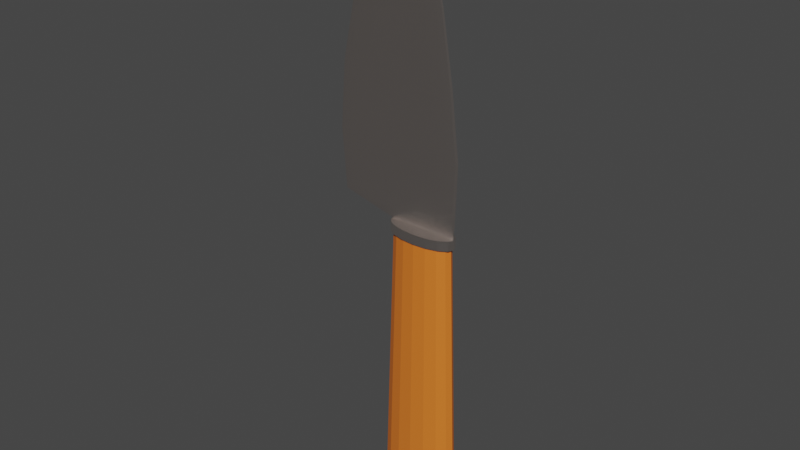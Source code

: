 # Source: Knife.blend  (saved by Blender 2.90.8; exported with 4.5.12 LTS)
import bpy
from mathutils import Matrix  # noqa: F401  (used for matrix-valued properties, if any)

bpy.ops.wm.read_factory_settings(use_empty=True)
scene = bpy.context.scene
scene.name = 'Scene'

# ---- collections
col_collection = bpy.data.collections.new('Collection'); scene.collection.children.link(col_collection)

# ---- materials (node trees are filled in below, after node groups)
mat_knife = bpy.data.materials.new('Knife')
mat_knife.use_transparent_shadow = False
mat_handle = bpy.data.materials.new('Handle')
mat_handle.use_transparent_shadow = False

# ---- material node trees
mat_knife.use_nodes = True; mat_knife.node_tree.nodes.clear()
_N = mat_knife.node_tree.nodes; _L = mat_knife.node_tree.links
n0 = _N.new('ShaderNodeBsdfPrincipled'); n0.name = 'Principled BSDF'; n0.location = (10, 300)
n0.distribution = 'GGX'
n0.subsurface_method = 'BURLEY'
n0.inputs[0].default_value = (1.0, 0.8991, 0.8444, 1.0)
n0.inputs[1].default_value = 1.0
n0.inputs[2].default_value = 0.273
n0.inputs[3].default_value = 1.45
n0.inputs[13].default_value = 0.9184
n0.inputs[27].default_value = (0.0, 0.0, 0.0, 1.0)
n0.inputs[28].default_value = 1.0
n1 = _N.new('ShaderNodeOutputMaterial'); n1.name = 'Material Output'; n1.location = (300, 300)
_L.new(n0.outputs[0], n1.inputs[0])
n1.is_active_output = True
mat_handle.use_nodes = True; mat_handle.node_tree.nodes.clear()
_N = mat_handle.node_tree.nodes; _L = mat_handle.node_tree.links
n0 = _N.new('ShaderNodeBsdfPrincipled'); n0.name = 'Principled BSDF'; n0.location = (10, 300)
n0.distribution = 'GGX'
n0.subsurface_method = 'BURLEY'
n0.inputs[0].default_value = (0.8, 0.1872, 0.02204, 1.0)
n0.inputs[3].default_value = 1.45
n0.inputs[27].default_value = (0.0, 0.0, 0.0, 1.0)
n0.inputs[28].default_value = 1.0
n1 = _N.new('ShaderNodeOutputMaterial'); n1.name = 'Material Output'; n1.location = (300, 300)
_L.new(n0.outputs[0], n1.inputs[0])
n1.is_active_output = True

# ---- world
world_world = bpy.data.worlds.new('World'); scene.world = world_world
world_world.use_nodes = True; world_world.node_tree.nodes.clear()
_N = world_world.node_tree.nodes; _L = world_world.node_tree.links
n0 = _N.new('ShaderNodeOutputWorld'); n0.name = 'World Output'; n0.location = (300, 300)
n1 = _N.new('ShaderNodeBackground'); n1.name = 'Background'; n1.location = (10, 300)
n1.inputs[0].default_value = (0.05088, 0.05088, 0.05088, 1.0)
_L.new(n1.outputs[0], n0.inputs[0])
n0.is_active_output = True
world_world.color = (0.05088, 0.05088, 0.05088)
world_world.use_sun_shadow = False
world_world.sun_shadow_jitter_overblur = 0.0

# ---- meshes
me_cylinder = bpy.data.meshes.new('Cylinder')
me_cylinder.from_pydata([(-2.183e-08, 0.7338, -0.1111), (-7.105e-15, 0.5606, 1.0), (0.5009, 0.6779, -0.1111), (0.3827, 0.518, 1.0), (0.9255, 0.5189, -0.1111), (0.7071, 0.3964, 1.0), (1.209, 0.2808, -0.1111), (0.9239, 0.2145, 1.0), (1.309, -3.432e-08, -0.1111), (1.0, -2.485e-08, 1.0), (1.209, -0.2808, -0.1111), (0.9239, -0.2146, 1.0), (0.9255, -0.5189, -0.1111), (0.7071, -0.3964, 1.0), (0.5009, -0.6779, -0.1111), (0.3827, -0.518, 1.0), (1.758e-07, -0.7338, -0.1111), (1.51e-07, -0.5606, 1.0), (-0.5009, -0.6779, -0.1111), (-0.3827, -0.518, 1.0), (-0.9255, -0.5189, -0.1111), (-0.7071, -0.3964, 1.0), (-1.209, -0.2808, -0.1111), (-0.9239, -0.2146, 1.0), (-1.309, 6.503e-09, -0.1111), (-1.0, 6.344e-09, 1.0), (-1.209, 0.2808, -0.1111), (-0.9239, 0.2146, 1.0), (-0.9255, 0.5189, -0.1111), (-0.7071, 0.3964, 1.0), (-0.5009, 0.6779, -0.1111), (-0.3827, 0.518, 1.0), (0.4226, 0.572, 1.0), (1.008e-08, 0.6191, 1.0), (0.7808, 0.4378, 1.0), (1.02, 0.2369, 1.0), (1.104, -2.428e-08, 1.0), (1.02, -0.2369, 1.0), (0.7808, -0.4378, 1.0), (0.4226, -0.572, 1.0), (1.601e-07, -0.6191, 1.0), (-0.4226, -0.572, 1.0), (-0.7808, -0.4378, 1.0), (-1.02, -0.2369, 1.0), (-1.104, 1.03e-08, 1.0), (-1.02, 0.2369, 1.0), (-0.7808, 0.4378, 1.0), (-0.4226, 0.572, 1.0), (0.425, 0.05913, 1.037), (5.654e-08, 0.06477, 1.037), (0.776, 0.04347, 1.037), (0.9921, 0.02187, 1.037), (1.057, 2.313e-09, 1.037), (0.9921, -0.02187, 1.037), (0.776, -0.04347, 1.037), (0.425, -0.05913, 1.037), (2.162e-07, -0.06477, 1.037), (-0.425, -0.05913, 1.037), (-0.776, -0.04347, 1.037), (-0.9921, -0.02187, 1.037), (-1.057, 2.687e-09, 1.037), (-0.9921, 0.02187, 1.037), (-0.776, 0.04347, 1.037), (-0.425, 0.05913, 1.037), (0.4226, 0.572, 1.037), (5.309e-08, 0.6191, 1.037), (0.7808, 0.4378, 1.037), (1.02, 0.2369, 1.037), (1.104, -2.428e-08, 1.037), (1.02, -0.2369, 1.037), (0.7808, -0.4378, 1.037), (0.4226, -0.572, 1.037), (2.021e-07, -0.6191, 1.037), (-0.4226, -0.572, 1.037), (-0.7808, -0.4378, 1.037), (-1.02, -0.2369, 1.037), (-1.104, 1.03e-08, 1.037), (-1.02, 0.2369, 1.037), (-0.7808, 0.4378, 1.037), (-0.4226, 0.572, 1.037), (0.4429, 0.06162, 1.088), (-1.707, 0.0675, 1.088), (0.8086, 0.0453, 1.088), (1.034, 0.02279, 1.088), (1.102, 2.185e-09, 1.088), (1.034, -0.02279, 1.088), (0.8086, -0.0453, 1.088), (0.4429, -0.06162, 1.088), (-1.707, -0.0675, 1.088), (-2.15, -0.06162, 1.088), (-2.516, -0.0453, 1.088), (-2.741, -0.02279, 1.088), (-2.809, 2.575e-09, 1.088), (-2.741, 0.02279, 1.088), (-2.516, 0.0453, 1.088), (-2.15, 0.06162, 1.088), (-0.1651, 0.02721, 2.03), (-1.177, 0.0298, 2.03), (-0.003573, 0.02, 2.03), (0.09586, 0.01006, 2.03), (0.1258, 4.285e-09, 2.03), (0.09586, -0.01006, 2.03), (-0.003573, -0.02, 2.03), (-0.1651, -0.02721, 2.03), (-1.177, -0.0298, 2.03), (-1.332, -0.02721, 2.03), (-1.494, -0.02, 2.03), (-1.593, -0.01006, 2.03), (-1.623, 4.457e-09, 2.03), (-1.593, 0.01006, 2.03), (-1.494, 0.02, 2.03), (-1.332, 0.02721, 2.03), (-1.769, 0.06488, 1.555), (0.2939, 0.05922, 1.555), (-2.164, 0.05922, 1.555), (-1.769, -0.06488, 1.555), (-2.164, -0.05922, 1.555), (0.6455, 0.04354, 1.555), (-2.515, -0.04354, 1.555), (0.8619, 0.0219, 1.555), (-2.732, -0.0219, 1.555), (0.9271, 1.919e-09, 1.555), (-2.797, 2.294e-09, 1.555), (0.8619, -0.0219, 1.555), (-2.732, 0.0219, 1.555), (0.6455, -0.04354, 1.555), (-2.515, 0.04354, 1.555), (0.2939, -0.05922, 1.555), (-1.574, -0.006477, 1.791), (-1.86, -0.01084, 1.791), (-1.574, -0.1065, 1.791), (0.1021, 0.04566, 1.801), (-1.86, -0.1022, 1.791), (0.3731, 0.03357, 1.801), (-2.131, -0.09006, 1.791), (0.5399, 0.01689, 1.801), (-2.297, -0.07338, 1.791), (0.5903, 3.165e-09, 1.801), (-2.348, -0.0565, 1.791), (0.5399, -0.01689, 1.801), (-2.297, -0.03961, 1.791), (0.3731, -0.03357, 1.801), (-2.131, -0.02293, 1.791), (0.1021, -0.04566, 1.801), (0.4304, 0.06881, 1.309), (-2.215, -0.06881, 1.309), (0.8389, 0.05059, 1.309), (-2.623, -0.05059, 1.309), (1.09, 0.02545, 1.309), (-2.875, -0.02545, 1.309), (1.166, 1.5e-09, 1.309), (-2.951, 1.935e-09, 1.309), (1.09, -0.02545, 1.309), (-2.875, 0.02545, 1.309), (0.8389, -0.05059, 1.309), (-2.623, 0.05059, 1.309), (0.4304, -0.06881, 1.309), (-1.736, 0.07538, 1.309), (-2.215, 0.06881, 1.309), (-1.736, -0.07538, 1.309), (-0.3356, 0.001727, 2.148), (-0.6466, 0.001892, 2.148), (-0.3254, 0.00127, 2.148), (-0.3191, 0.0006388, 2.148), (-0.3172, 6.125e-09, 2.148), (-0.3191, -0.0006388, 2.148), (-0.3254, -0.00127, 2.148), (-0.3356, -0.001727, 2.148), (-0.6466, -0.001892, 2.148), (-0.6565, -0.001727, 2.148), (-0.6667, -0.00127, 2.148), (-0.673, -0.0006388, 2.148), (-0.6749, 6.136e-09, 2.148), (-0.673, 0.0006388, 2.148), (-0.6667, 0.00127, 2.148), (-0.6565, 0.001727, 2.148), (-0.09983, -0.007122, 2.089), (-0.1702, -0.01416, 2.089), (-1.296, 0.007122, 2.089), (-1.225, 0.01416, 2.089), (-0.2845, -0.01926, 2.089), (-1.111, 0.01926, 2.089), (-1.001, -0.02109, 2.089), (-1.001, 0.02109, 2.089), (-0.2845, 0.01926, 2.089), (-1.111, -0.01926, 2.089), (-0.1702, 0.01416, 2.089), (-1.225, -0.01416, 2.089), (-0.09983, 0.007122, 2.089), (-1.296, -0.007122, 2.089), (-0.07862, 5.042e-09, 2.089), (-1.317, 5.164e-09, 2.089)], [], [(0, 1, 3, 2), (2, 3, 5, 4), (4, 5, 7, 6), (6, 7, 9, 8), (8, 9, 11, 10), (10, 11, 13, 12), (12, 13, 15, 14), (14, 15, 17, 16), (16, 17, 19, 18), (18, 19, 21, 20), (20, 21, 23, 22), (22, 23, 25, 24), (24, 25, 27, 26), (26, 27, 29, 28), (28, 29, 31, 30), (30, 31, 1, 0), (0, 2, 4, 6, 8, 10, 12, 14, 16, 18, 20, 22, 24, 26, 28, 30), (27, 25, 44, 45), (9, 7, 35, 36), (17, 15, 39, 40), (25, 23, 43, 44), (7, 5, 34, 35), (1, 31, 47, 33), (15, 13, 38, 39), (36, 35, 67, 68), (41, 40, 72, 73), (46, 45, 77, 78), (34, 32, 64, 66), (39, 38, 70, 71), (44, 43, 75, 76), (37, 36, 68, 69), (42, 41, 73, 74), (47, 46, 78, 79), (35, 34, 66, 67), (40, 39, 71, 72), (32, 33, 65, 64), (45, 44, 76, 77), (38, 37, 69, 70), (43, 42, 74, 75), (33, 47, 79, 65), (19, 17, 40, 41), (11, 9, 36, 37), (29, 27, 45, 46), (3, 1, 33, 32), (21, 19, 41, 42), (13, 11, 37, 38), (31, 29, 46, 47), (5, 3, 32, 34), (23, 21, 42, 43), (59, 58, 90, 91), (49, 48, 64, 65), (48, 50, 66, 64), (50, 51, 67, 66), (51, 52, 68, 67), (52, 53, 69, 68), (53, 54, 70, 69), (54, 55, 71, 70), (55, 56, 72, 71), (56, 57, 73, 72), (57, 58, 74, 73), (58, 59, 75, 74), (59, 60, 76, 75), (60, 61, 77, 76), (61, 62, 78, 77), (62, 63, 79, 78), (63, 49, 65, 79), (131, 128, 97, 96), (52, 51, 83, 84), (60, 59, 91, 92), (53, 52, 84, 85), (61, 60, 92, 93), (54, 53, 85, 86), (62, 61, 93, 94), (55, 54, 86, 87), (63, 62, 94, 95), (56, 55, 87, 88), (48, 49, 81, 80), (49, 63, 95, 81), (57, 56, 88, 89), (50, 48, 80, 82), (58, 57, 89, 90), (51, 50, 82, 83), (177, 176, 165, 166), (128, 129, 111, 97), (132, 130, 104, 105), (133, 131, 96, 98), (134, 132, 105, 106), (135, 133, 98, 99), (136, 134, 106, 107), (137, 135, 99, 100), (138, 136, 107, 108), (139, 137, 100, 101), (140, 138, 108, 109), (141, 139, 101, 102), (142, 140, 109, 110), (143, 141, 102, 103), (129, 142, 110, 111), (130, 143, 103, 104), (159, 156, 127, 115), (158, 155, 126, 114), (156, 154, 125, 127), (155, 153, 124, 126), (154, 152, 123, 125), (153, 151, 122, 124), (152, 150, 121, 123), (151, 149, 120, 122), (150, 148, 119, 121), (149, 147, 118, 120), (148, 146, 117, 119), (147, 145, 116, 118), (146, 144, 113, 117), (145, 159, 115, 116), (157, 158, 114, 112), (144, 157, 112, 113), (115, 127, 143, 130), (114, 126, 142, 129), (127, 125, 141, 143), (126, 124, 140, 142), (125, 123, 139, 141), (124, 122, 138, 140), (123, 121, 137, 139), (122, 120, 136, 138), (121, 119, 135, 137), (120, 118, 134, 136), (119, 117, 133, 135), (118, 116, 132, 134), (117, 113, 131, 133), (116, 115, 130, 132), (112, 114, 129, 128), (113, 112, 128, 131), (80, 81, 157, 144), (81, 95, 158, 157), (89, 88, 159, 145), (82, 80, 144, 146), (90, 89, 145, 147), (83, 82, 146, 148), (91, 90, 147, 149), (84, 83, 148, 150), (92, 91, 149, 151), (85, 84, 150, 152), (93, 92, 151, 153), (86, 85, 152, 154), (94, 93, 153, 155), (87, 86, 154, 156), (95, 94, 155, 158), (88, 87, 156, 159), (160, 161, 175, 174, 173, 172, 171, 170, 169, 168, 167, 166, 165, 164, 163, 162), (179, 178, 173, 174), (180, 177, 166, 167), (181, 179, 174, 175), (182, 180, 167, 168), (184, 183, 161, 160), (183, 181, 175, 161), (185, 182, 168, 169), (186, 184, 160, 162), (187, 185, 169, 170), (188, 186, 162, 163), (189, 187, 170, 171), (190, 188, 163, 164), (191, 189, 171, 172), (176, 190, 164, 165), (178, 191, 172, 173), (109, 108, 191, 178), (101, 100, 190, 176), (108, 107, 189, 191), (100, 99, 188, 190), (107, 106, 187, 189), (99, 98, 186, 188), (106, 105, 185, 187), (98, 96, 184, 186), (105, 104, 182, 185), (97, 111, 181, 183), (96, 97, 183, 184), (104, 103, 180, 182), (111, 110, 179, 181), (103, 102, 177, 180), (110, 109, 178, 179), (102, 101, 176, 177)])
me_cylinder.polygons.foreach_set('material_index', [1, 1, 1, 1, 1, 1, 1, 1, 1, 1, 1, 1, 1, 1, 1, 1, 1, 1, 1, 1, 1, 1, 1, 1, 0, 0, 0, 0, 0, 0, 0, 0, 0, 0, 0, 0, 0, 0, 0, 0, 1, 1, 1, 1, 1, 1, 1, 1, 1, 0, 0, 0, 0, 0, 0, 0, 0, 0, 0, 0, 0, 0, 0, 0, 0, 0, 0, 0, 0, 0, 0, 0, 0, 0, 0, 0, 0, 0, 0, 0, 0, 0, 0, 0, 0, 0, 0, 0, 0, 0, 0, 0, 0, 0, 0, 0, 0, 0, 0, 0, 0, 0, 0, 0, 0, 0, 0, 0, 0, 0, 0, 0, 0, 0, 0, 0, 0, 0, 0, 0, 0, 0, 0, 0, 0, 0, 0, 0, 0, 0, 0, 0, 0, 0, 0, 0, 0, 0, 0, 0, 0, 0, 0, 0, 0, 0, 0, 0, 0, 0, 0, 0, 0, 0, 0, 0, 0, 0, 0, 0, 0, 0, 0, 0, 0, 0, 0, 0, 0, 0, 0, 0, 0, 0, 0, 0, 0, 0])
_uv = me_cylinder.uv_layers.new(name='UVMap')
_uv.uv.foreach_set('vector', [1.0, 0.5, 1.0, 1.0, 0.9375, 1.0, 0.9375, 0.5, 0.9375, 0.5, 0.9375, 1.0, 0.875, 1.0, 0.875, 0.5, 0.875, 0.5, 0.875, 1.0, 0.8125, 1.0, 0.8125, 0.5, 0.8125, 0.5, 0.8125, 1.0, 0.75, 1.0, 0.75, 0.5, 0.75, 0.5, 0.75, 1.0, 0.6875, 1.0, 0.6875, 0.5, 0.6875, 0.5, 0.6875, 1.0, 0.625, 1.0, 0.625, 0.5, 0.625, 0.5, 0.625, 1.0, 0.5625, 1.0, 0.5625, 0.5, 0.5625, 0.5, 0.5625, 1.0, 0.5, 1.0, 0.5, 0.5, 0.5, 0.5, 0.5, 1.0, 0.4375, 1.0, 0.4375, 0.5, 0.4375, 0.5, 0.4375, 1.0, 0.375, 1.0, 0.375, 0.5, 0.375, 0.5, 0.375, 1.0, 0.3125, 1.0, 0.3125, 0.5, 0.3125, 0.5, 0.3125, 1.0, 0.25, 1.0, 0.25, 0.5, 0.25, 0.5, 0.25, 1.0, 0.1875, 1.0, 0.1875, 0.5, 0.1875, 0.5, 0.1875, 1.0, 0.125, 1.0, 0.125, 0.5, 0.125, 0.5, 0.125, 1.0, 0.0625, 1.0, 0.0625, 0.5, 0.0625, 0.5, 0.0625, 1.0, 0.0, 1.0, 0.0, 0.5, 0.75, 0.49, 0.8418, 0.4717, 0.9197, 0.4197, 0.9717, 0.3418, 0.99, 0.25, 0.9717, 0.1582, 0.9197, 0.08029, 0.8418, 0.02827, 0.75, 0.01, 0.6582, 0.02827, 0.5803, 0.08029, 0.5283, 0.1582, 0.51, 0.25, 0.5283, 0.3418, 0.5803, 0.4197, 0.6582, 0.4717, 0.1875, 1.0, 0.25, 1.0, 0.25, 1.0, 0.1875, 1.0, 0.75, 1.0, 0.8125, 1.0, 0.8125, 1.0, 0.75, 1.0, 0.5, 1.0, 0.5625, 1.0, 0.5625, 1.0, 0.5, 1.0, 0.25, 1.0, 0.3125, 1.0, 0.3125, 1.0, 0.25, 1.0, 0.8125, 1.0, 0.875, 1.0, 0.875, 1.0, 0.8125, 1.0, 0.0, 1.0, 0.0625, 1.0, 0.0625, 1.0, 0.0, 1.0, 0.5625, 1.0, 0.625, 1.0, 0.625, 1.0, 0.5625, 1.0, 0.75, 1.0, 0.8125, 1.0, 0.8125, 1.0, 0.75, 1.0, 0.4375, 1.0, 0.5, 1.0, 0.5, 1.0, 0.4375, 1.0, 0.125, 1.0, 0.1875, 1.0, 0.1875, 1.0, 0.125, 1.0, 0.875, 1.0, 0.9375, 1.0, 0.9375, 1.0, 0.875, 1.0, 0.5625, 1.0, 0.625, 1.0, 0.625, 1.0, 0.5625, 1.0, 0.25, 1.0, 0.3125, 1.0, 0.3125, 1.0, 0.25, 1.0, 0.6875, 1.0, 0.75, 1.0, 0.75, 1.0, 0.6875, 1.0, 0.375, 1.0, 0.4375, 1.0, 0.4375, 1.0, 0.375, 1.0, 0.0625, 1.0, 0.125, 1.0, 0.125, 1.0, 0.0625, 1.0, 0.8125, 1.0, 0.875, 1.0, 0.875, 1.0, 0.8125, 1.0, 0.5, 1.0, 0.5625, 1.0, 0.5625, 1.0, 0.5, 1.0, 0.9375, 1.0, 1.0, 1.0, 1.0, 1.0, 0.9375, 1.0, 0.1875, 1.0, 0.25, 1.0, 0.25, 1.0, 0.1875, 1.0, 0.625, 1.0, 0.6875, 1.0, 0.6875, 1.0, 0.625, 1.0, 0.3125, 1.0, 0.375, 1.0, 0.375, 1.0, 0.3125, 1.0, 0.0, 1.0, 0.0625, 1.0, 0.0625, 1.0, 0.0, 1.0, 0.4375, 1.0, 0.5, 1.0, 0.5, 1.0, 0.4375, 1.0, 0.6875, 1.0, 0.75, 1.0, 0.75, 1.0, 0.6875, 1.0, 0.125, 1.0, 0.1875, 1.0, 0.1875, 1.0, 0.125, 1.0, 0.9375, 1.0, 1.0, 1.0, 1.0, 1.0, 0.9375, 1.0, 0.375, 1.0, 0.4375, 1.0, 0.4375, 1.0, 0.375, 1.0, 0.625, 1.0, 0.6875, 1.0, 0.6875, 1.0, 0.625, 1.0, 0.0625, 1.0, 0.125, 1.0, 0.125, 1.0, 0.0625, 1.0, 0.875, 1.0, 0.9375, 1.0, 0.9375, 1.0, 0.875, 1.0, 0.3125, 1.0, 0.375, 1.0, 0.375, 1.0, 0.3125, 1.0, 0.3072, 1.0, 0.3638, 1.0, 0.3638, 1.0, 0.3072, 1.0, 0.1639, 1.0, 0.782, 1.0, 0.9375, 1.0, 0.0, 1.0, 0.782, 1.0, 0.8236, 1.0, 0.875, 1.0, 0.9375, 1.0, 0.8236, 1.0, 0.7791, 1.0, 0.8125, 1.0, 0.875, 1.0, 0.7791, 1.0, 0.7342, 1.0, 0.75, 1.0, 0.8125, 1.0, 0.7342, 1.0, 0.6855, 1.0, 0.6875, 1.0, 0.75, 1.0, 0.6855, 1.0, 0.6263, 1.0, 0.625, 1.0, 0.6875, 1.0, 0.6263, 1.0, 0.5606, 1.0, 0.5625, 1.0, 0.625, 1.0, 0.5606, 1.0, 0.4927, 1.0, 0.5, 1.0, 0.5625, 1.0, 0.4927, 1.0, 0.4264, 1.0, 0.4375, 1.0, 0.5, 1.0, 0.4264, 1.0, 0.3638, 1.0, 0.375, 1.0, 0.4375, 1.0, 0.3638, 1.0, 0.3072, 1.0, 0.3125, 1.0, 0.375, 1.0, 0.3072, 1.0, 0.2595, 1.0, 0.25, 1.0, 0.3125, 1.0, 0.2595, 1.0, 0.2139, 1.0, 0.1875, 1.0, 0.25, 1.0, 0.2139, 1.0, 0.1644, 1.0, 0.125, 1.0, 0.1875, 1.0, 0.1644, 1.0, 0.1181, 1.0, 0.0625, 1.0, 0.125, 1.0, 0.1181, 1.0, 0.1639, 1.0, 0.0, 1.0, 0.0625, 1.0, 0.782, 1.0, 0.1639, 1.0, 0.1639, 1.0, 0.782, 1.0, 0.7342, 1.0, 0.7791, 1.0, 0.7791, 1.0, 0.7342, 1.0, 0.2595, 1.0, 0.3072, 1.0, 0.3072, 1.0, 0.2595, 1.0, 0.6855, 1.0, 0.7342, 1.0, 0.7342, 1.0, 0.6855, 1.0, 0.2139, 1.0, 0.2595, 1.0, 0.2595, 1.0, 0.2139, 1.0, 0.6263, 1.0, 0.6855, 1.0, 0.6855, 1.0, 0.6263, 1.0, 0.1644, 1.0, 0.2139, 1.0, 0.2139, 1.0, 0.1644, 1.0, 0.5606, 1.0, 0.6263, 1.0, 0.6263, 1.0, 0.5606, 1.0, 0.1181, 1.0, 0.1644, 1.0, 0.1644, 1.0, 0.1181, 1.0, 0.4927, 1.0, 0.5606, 1.0, 0.5606, 1.0, 0.4927, 1.0, 0.782, 1.0, 0.1639, 1.0, 0.1639, 1.0, 0.782, 1.0, 0.1639, 1.0, 0.1181, 1.0, 0.1181, 1.0, 0.1639, 1.0, 0.4264, 1.0, 0.4927, 1.0, 0.4927, 1.0, 0.4264, 1.0, 0.8236, 1.0, 0.782, 1.0, 0.782, 1.0, 0.8236, 1.0, 0.3638, 1.0, 0.4264, 1.0, 0.4264, 1.0, 0.3638, 1.0, 0.7791, 1.0, 0.8236, 1.0, 0.8236, 1.0, 0.7791, 1.0, 0.6263, 1.0, 0.6855, 1.0, 0.6855, 1.0, 0.6263, 1.0, 0.1639, 1.0, 0.1181, 1.0, 0.1181, 1.0, 0.1639, 1.0, 0.4264, 1.0, 0.4927, 1.0, 0.4927, 1.0, 0.4264, 1.0, 0.8236, 1.0, 0.782, 1.0, 0.782, 1.0, 0.8236, 1.0, 0.3638, 1.0, 0.4264, 1.0, 0.4264, 1.0, 0.3638, 1.0, 0.7791, 1.0, 0.8236, 1.0, 0.8236, 1.0, 0.7791, 1.0, 0.3072, 1.0, 0.3638, 1.0, 0.3638, 1.0, 0.3072, 1.0, 0.7342, 1.0, 0.7791, 1.0, 0.7791, 1.0, 0.7342, 1.0, 0.2595, 1.0, 0.3072, 1.0, 0.3072, 1.0, 0.2595, 1.0, 0.6855, 1.0, 0.7342, 1.0, 0.7342, 1.0, 0.6855, 1.0, 0.2139, 1.0, 0.2595, 1.0, 0.2595, 1.0, 0.2139, 1.0, 0.6263, 1.0, 0.6855, 1.0, 0.6855, 1.0, 0.6263, 1.0, 0.1644, 1.0, 0.2139, 1.0, 0.2139, 1.0, 0.1644, 1.0, 0.5606, 1.0, 0.6263, 1.0, 0.6263, 1.0, 0.5606, 1.0, 0.1181, 1.0, 0.1644, 1.0, 0.1644, 1.0, 0.1181, 1.0, 0.4927, 1.0, 0.5606, 1.0, 0.5606, 1.0, 0.4927, 1.0, 0.4927, 1.0, 0.5606, 1.0, 0.5606, 1.0, 0.4927, 1.0, 0.1181, 1.0, 0.1644, 1.0, 0.1644, 1.0, 0.1181, 1.0, 0.5606, 1.0, 0.6263, 1.0, 0.6263, 1.0, 0.5606, 1.0, 0.1644, 1.0, 0.2139, 1.0, 0.2139, 1.0, 0.1644, 1.0, 0.6263, 1.0, 0.6855, 1.0, 0.6855, 1.0, 0.6263, 1.0, 0.2139, 1.0, 0.2595, 1.0, 0.2595, 1.0, 0.2139, 1.0, 0.6855, 1.0, 0.7342, 1.0, 0.7342, 1.0, 0.6855, 1.0, 0.2595, 1.0, 0.3072, 1.0, 0.3072, 1.0, 0.2595, 1.0, 0.7342, 1.0, 0.7791, 1.0, 0.7791, 1.0, 0.7342, 1.0, 0.3072, 1.0, 0.3638, 1.0, 0.3638, 1.0, 0.3072, 1.0, 0.7791, 1.0, 0.8236, 1.0, 0.8236, 1.0, 0.7791, 1.0, 0.3638, 1.0, 0.4264, 1.0, 0.4264, 1.0, 0.3638, 1.0, 0.8236, 1.0, 0.782, 1.0, 0.782, 1.0, 0.8236, 1.0, 0.4264, 1.0, 0.4927, 1.0, 0.4927, 1.0, 0.4264, 1.0, 0.1639, 1.0, 0.1181, 1.0, 0.1181, 1.0, 0.1639, 1.0, 0.782, 1.0, 0.1639, 1.0, 0.1639, 1.0, 0.782, 1.0, 0.4927, 1.0, 0.5606, 1.0, 0.5606, 1.0, 0.4927, 1.0, 0.1181, 1.0, 0.1644, 1.0, 0.1644, 1.0, 0.1181, 1.0, 0.5606, 1.0, 0.6263, 1.0, 0.6263, 1.0, 0.5606, 1.0, 0.1644, 1.0, 0.2139, 1.0, 0.2139, 1.0, 0.1644, 1.0, 0.6263, 1.0, 0.6855, 1.0, 0.6855, 1.0, 0.6263, 1.0, 0.2139, 1.0, 0.2595, 1.0, 0.2595, 1.0, 0.2139, 1.0, 0.6855, 1.0, 0.7342, 1.0, 0.7342, 1.0, 0.6855, 1.0, 0.2595, 1.0, 0.3072, 1.0, 0.3072, 1.0, 0.2595, 1.0, 0.7342, 1.0, 0.7791, 1.0, 0.7791, 1.0, 0.7342, 1.0, 0.3072, 1.0, 0.3638, 1.0, 0.3638, 1.0, 0.3072, 1.0, 0.7791, 1.0, 0.8236, 1.0, 0.8236, 1.0, 0.7791, 1.0, 0.3638, 1.0, 0.4264, 1.0, 0.4264, 1.0, 0.3638, 1.0, 0.8236, 1.0, 0.782, 1.0, 0.782, 1.0, 0.8236, 1.0, 0.4264, 1.0, 0.4927, 1.0, 0.4927, 1.0, 0.4264, 1.0, 0.1639, 1.0, 0.1181, 1.0, 0.1181, 1.0, 0.1639, 1.0, 0.782, 1.0, 0.1639, 1.0, 0.1639, 1.0, 0.782, 1.0, 0.782, 1.0, 0.1639, 1.0, 0.1639, 1.0, 0.782, 1.0, 0.1639, 1.0, 0.1181, 1.0, 0.1181, 1.0, 0.1639, 1.0, 0.4264, 1.0, 0.4927, 1.0, 0.4927, 1.0, 0.4264, 1.0, 0.8236, 1.0, 0.782, 1.0, 0.782, 1.0, 0.8236, 1.0, 0.3638, 1.0, 0.4264, 1.0, 0.4264, 1.0, 0.3638, 1.0, 0.7791, 1.0, 0.8236, 1.0, 0.8236, 1.0, 0.7791, 1.0, 0.3072, 1.0, 0.3638, 1.0, 0.3638, 1.0, 0.3072, 1.0, 0.7342, 1.0, 0.7791, 1.0, 0.7791, 1.0, 0.7342, 1.0, 0.2595, 1.0, 0.3072, 1.0, 0.3072, 1.0, 0.2595, 1.0, 0.6855, 1.0, 0.7342, 1.0, 0.7342, 1.0, 0.6855, 1.0, 0.2139, 1.0, 0.2595, 1.0, 0.2595, 1.0, 0.2139, 1.0, 0.6263, 1.0, 0.6855, 1.0, 0.6855, 1.0, 0.6263, 1.0, 0.1644, 1.0, 0.2139, 1.0, 0.2139, 1.0, 0.1644, 1.0, 0.5606, 1.0, 0.6263, 1.0, 0.6263, 1.0, 0.5606, 1.0, 0.1181, 1.0, 0.1644, 1.0, 0.1644, 1.0, 0.1181, 1.0, 0.4927, 1.0, 0.5606, 1.0, 0.5606, 1.0, 0.4927, 1.0, 0.782, 1.0, 0.1639, 1.0, 0.1181, 1.0, 0.1644, 1.0, 0.2139, 1.0, 0.2595, 1.0, 0.3072, 1.0, 0.3638, 1.0, 0.4264, 1.0, 0.4927, 1.0, 0.5606, 1.0, 0.6263, 1.0, 0.6855, 1.0, 0.7342, 1.0, 0.7791, 1.0, 0.8236, 1.0, 0.1644, 1.0, 0.2139, 1.0, 0.2139, 1.0, 0.1644, 1.0, 0.5606, 1.0, 0.6263, 1.0, 0.6263, 1.0, 0.5606, 1.0, 0.1181, 1.0, 0.1644, 1.0, 0.1644, 1.0, 0.1181, 1.0, 0.4927, 1.0, 0.5606, 1.0, 0.5606, 1.0, 0.4927, 1.0, 0.782, 1.0, 0.1639, 1.0, 0.1639, 1.0, 0.782, 1.0, 0.1639, 1.0, 0.1181, 1.0, 0.1181, 1.0, 0.1639, 1.0, 0.4264, 1.0, 0.4927, 1.0, 0.4927, 1.0, 0.4264, 1.0, 0.8236, 1.0, 0.782, 1.0, 0.782, 1.0, 0.8236, 1.0, 0.3638, 1.0, 0.4264, 1.0, 0.4264, 1.0, 0.3638, 1.0, 0.7791, 1.0, 0.8236, 1.0, 0.8236, 1.0, 0.7791, 1.0, 0.3072, 1.0, 0.3638, 1.0, 0.3638, 1.0, 0.3072, 1.0, 0.7342, 1.0, 0.7791, 1.0, 0.7791, 1.0, 0.7342, 1.0, 0.2595, 1.0, 0.3072, 1.0, 0.3072, 1.0, 0.2595, 1.0, 0.6855, 1.0, 0.7342, 1.0, 0.7342, 1.0, 0.6855, 1.0, 0.2139, 1.0, 0.2595, 1.0, 0.2595, 1.0, 0.2139, 1.0, 0.2139, 1.0, 0.2595, 1.0, 0.2595, 1.0, 0.2139, 1.0, 0.6855, 1.0, 0.7342, 1.0, 0.7342, 1.0, 0.6855, 1.0, 0.2595, 1.0, 0.3072, 1.0, 0.3072, 1.0, 0.2595, 1.0, 0.7342, 1.0, 0.7791, 1.0, 0.7791, 1.0, 0.7342, 1.0, 0.3072, 1.0, 0.3638, 1.0, 0.3638, 1.0, 0.3072, 1.0, 0.7791, 1.0, 0.8236, 1.0, 0.8236, 1.0, 0.7791, 1.0, 0.3638, 1.0, 0.4264, 1.0, 0.4264, 1.0, 0.3638, 1.0, 0.8236, 1.0, 0.782, 1.0, 0.782, 1.0, 0.8236, 1.0, 0.4264, 1.0, 0.4927, 1.0, 0.4927, 1.0, 0.4264, 1.0, 0.1639, 1.0, 0.1181, 1.0, 0.1181, 1.0, 0.1639, 1.0, 0.782, 1.0, 0.1639, 1.0, 0.1639, 1.0, 0.782, 1.0, 0.4927, 1.0, 0.5606, 1.0, 0.5606, 1.0, 0.4927, 1.0, 0.1181, 1.0, 0.1644, 1.0, 0.1644, 1.0, 0.1181, 1.0, 0.5606, 1.0, 0.6263, 1.0, 0.6263, 1.0, 0.5606, 1.0, 0.1644, 1.0, 0.2139, 1.0, 0.2139, 1.0, 0.1644, 1.0, 0.6263, 1.0, 0.6855, 1.0, 0.6855, 1.0, 0.6263, 1.0])
me_cylinder.materials.append(mat_knife)
me_cylinder.materials.append(mat_handle)
me_cylinder.use_remesh_fix_poles = True
me_cylinder.use_remesh_preserve_attributes = False
me_cylinder.use_mirror_vertex_groups = False
me_cylinder.update()

# ---- objects
ob_cylinder = bpy.data.objects.new('Cylinder', me_cylinder)

# ---- transforms, parenting, visibility, modifiers, constraints
ob_cylinder.location = (0.0, 0.0, 0.0)
ob_cylinder.scale = (0.04035, 0.02995, 0.3363)
ob_cylinder.lineart.crease_threshold = 0.0

# ---- collection membership
col_collection.objects.link(ob_cylinder)

# ---- scene / render settings (as saved in the file)
scene.frame_start = 1; scene.frame_end = 250; scene.frame_set(1)
scene.render.engine = 'BLENDER_EEVEE_NEXT'
scene.cycles.use_denoising = False
scene.cycles.samples = 128
scene.cycles.sampling_pattern = 'TABULATED_SOBOL'
scene.cycles.use_adaptive_sampling = False
scene.cycles.use_light_tree = False
scene.view_settings.view_transform = 'Filmic'
bpy.context.view_layer.update()

# ---- added for rendering (the .blend has no active camera and no usable light): camera, sun
cam_auto = bpy.data.cameras.new('AutoCamera')
cam_auto.lens = 50.0
cam_auto.sensor_width = 36.0
cam_auto.clip_end = 1000.0
ob_auto_camera = bpy.data.objects.new('AutoCamera', cam_auto)
scene.collection.objects.link(ob_auto_camera)
ob_auto_camera.location = (0.688656, -0.866136, 0.919897)
ob_auto_camera.rotation_euler = (1.09748, -7.21219e-08, 0.694738)
scene.camera = ob_auto_camera
light_auto_sun = bpy.data.lights.new('AutoSun', 'SUN')
light_auto_sun.energy = 3.0
light_auto_sun.angle = 0.0523599
ob_auto_sun = bpy.data.objects.new('AutoSun', light_auto_sun)
scene.collection.objects.link(ob_auto_sun)
ob_auto_sun.rotation_euler = (0.872665, 0.174533, 0.523599)
bpy.context.view_layer.update()
